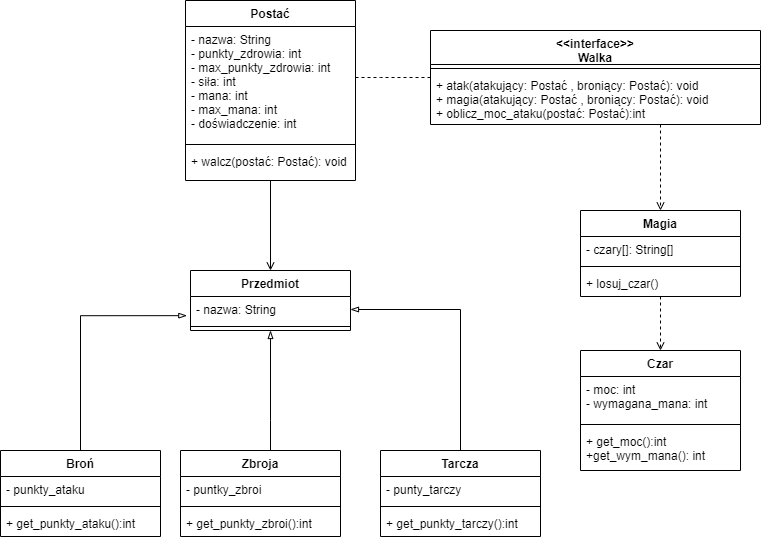

The diagram above was exported from draw.io. Its source (the exported page's mxGraphModel, read from the mxfile embedded in the PNG):
<mxGraphModel dx="1038" dy="548" grid="1" gridSize="10" guides="1" tooltips="1" connect="1" arrows="1" fold="1" page="1" pageScale="1" pageWidth="827" pageHeight="1169" math="0" shadow="0">
  <root>
    <mxCell id="0" />
    <mxCell id="1" parent="0" />
    <mxCell id="4uiurG2OyqvxofTO-5lB-51" style="edgeStyle=orthogonalEdgeStyle;rounded=0;orthogonalLoop=1;jettySize=auto;html=1;entryX=-0.023;entryY=0.737;entryDx=0;entryDy=0;entryPerimeter=0;endArrow=blockThin;endFill=0;" edge="1" parent="1" source="4uiurG2OyqvxofTO-5lB-24" target="4uiurG2OyqvxofTO-5lB-21">
      <mxGeometry relative="1" as="geometry" />
    </mxCell>
    <mxCell id="4uiurG2OyqvxofTO-5lB-24" value="Broń" style="swimlane;fontStyle=1;align=center;verticalAlign=top;childLayout=stackLayout;horizontal=1;startSize=26;horizontalStack=0;resizeParent=1;resizeParentMax=0;resizeLast=0;collapsible=1;marginBottom=0;" vertex="1" parent="1">
      <mxGeometry x="190" y="630" width="160" height="86" as="geometry" />
    </mxCell>
    <mxCell id="4uiurG2OyqvxofTO-5lB-25" value="- punkty_ataku" style="text;strokeColor=none;fillColor=none;align=left;verticalAlign=top;spacingLeft=4;spacingRight=4;overflow=hidden;rotatable=0;points=[[0,0.5],[1,0.5]];portConstraint=eastwest;" vertex="1" parent="4uiurG2OyqvxofTO-5lB-24">
      <mxGeometry y="26" width="160" height="26" as="geometry" />
    </mxCell>
    <mxCell id="4uiurG2OyqvxofTO-5lB-26" value="" style="line;strokeWidth=1;fillColor=none;align=left;verticalAlign=middle;spacingTop=-1;spacingLeft=3;spacingRight=3;rotatable=0;labelPosition=right;points=[];portConstraint=eastwest;" vertex="1" parent="4uiurG2OyqvxofTO-5lB-24">
      <mxGeometry y="52" width="160" height="8" as="geometry" />
    </mxCell>
    <mxCell id="4uiurG2OyqvxofTO-5lB-27" value="+ get_punkty_ataku():int" style="text;strokeColor=none;fillColor=none;align=left;verticalAlign=top;spacingLeft=4;spacingRight=4;overflow=hidden;rotatable=0;points=[[0,0.5],[1,0.5]];portConstraint=eastwest;" vertex="1" parent="4uiurG2OyqvxofTO-5lB-24">
      <mxGeometry y="60" width="160" height="26" as="geometry" />
    </mxCell>
    <mxCell id="4uiurG2OyqvxofTO-5lB-52" style="edgeStyle=orthogonalEdgeStyle;rounded=0;orthogonalLoop=1;jettySize=auto;html=1;endArrow=blockThin;endFill=0;" edge="1" parent="1" source="4uiurG2OyqvxofTO-5lB-28" target="4uiurG2OyqvxofTO-5lB-22">
      <mxGeometry relative="1" as="geometry">
        <mxPoint x="450.0799999999999" y="536" as="targetPoint" />
        <Array as="points">
          <mxPoint x="460" y="600" />
          <mxPoint x="460" y="600" />
        </Array>
      </mxGeometry>
    </mxCell>
    <mxCell id="4uiurG2OyqvxofTO-5lB-28" value="Zbroja" style="swimlane;fontStyle=1;align=center;verticalAlign=top;childLayout=stackLayout;horizontal=1;startSize=26;horizontalStack=0;resizeParent=1;resizeParentMax=0;resizeLast=0;collapsible=1;marginBottom=0;" vertex="1" parent="1">
      <mxGeometry x="370" y="630" width="160" height="86" as="geometry" />
    </mxCell>
    <mxCell id="4uiurG2OyqvxofTO-5lB-29" value="- puntky_zbroi" style="text;strokeColor=none;fillColor=none;align=left;verticalAlign=top;spacingLeft=4;spacingRight=4;overflow=hidden;rotatable=0;points=[[0,0.5],[1,0.5]];portConstraint=eastwest;" vertex="1" parent="4uiurG2OyqvxofTO-5lB-28">
      <mxGeometry y="26" width="160" height="26" as="geometry" />
    </mxCell>
    <mxCell id="4uiurG2OyqvxofTO-5lB-30" value="" style="line;strokeWidth=1;fillColor=none;align=left;verticalAlign=middle;spacingTop=-1;spacingLeft=3;spacingRight=3;rotatable=0;labelPosition=right;points=[];portConstraint=eastwest;" vertex="1" parent="4uiurG2OyqvxofTO-5lB-28">
      <mxGeometry y="52" width="160" height="8" as="geometry" />
    </mxCell>
    <mxCell id="4uiurG2OyqvxofTO-5lB-31" value="+ get_punkty_zbroi():int" style="text;strokeColor=none;fillColor=none;align=left;verticalAlign=top;spacingLeft=4;spacingRight=4;overflow=hidden;rotatable=0;points=[[0,0.5],[1,0.5]];portConstraint=eastwest;" vertex="1" parent="4uiurG2OyqvxofTO-5lB-28">
      <mxGeometry y="60" width="160" height="26" as="geometry" />
    </mxCell>
    <mxCell id="4uiurG2OyqvxofTO-5lB-53" style="edgeStyle=orthogonalEdgeStyle;rounded=0;orthogonalLoop=1;jettySize=auto;html=1;entryX=1;entryY=0.5;entryDx=0;entryDy=0;endArrow=blockThin;endFill=0;" edge="1" parent="1" source="4uiurG2OyqvxofTO-5lB-42" target="4uiurG2OyqvxofTO-5lB-21">
      <mxGeometry relative="1" as="geometry" />
    </mxCell>
    <mxCell id="4uiurG2OyqvxofTO-5lB-42" value="Tarcza" style="swimlane;fontStyle=1;align=center;verticalAlign=top;childLayout=stackLayout;horizontal=1;startSize=26;horizontalStack=0;resizeParent=1;resizeParentMax=0;resizeLast=0;collapsible=1;marginBottom=0;" vertex="1" parent="1">
      <mxGeometry x="570" y="630" width="160" height="86" as="geometry" />
    </mxCell>
    <mxCell id="4uiurG2OyqvxofTO-5lB-43" value="- punty_tarczy" style="text;strokeColor=none;fillColor=none;align=left;verticalAlign=top;spacingLeft=4;spacingRight=4;overflow=hidden;rotatable=0;points=[[0,0.5],[1,0.5]];portConstraint=eastwest;" vertex="1" parent="4uiurG2OyqvxofTO-5lB-42">
      <mxGeometry y="26" width="160" height="26" as="geometry" />
    </mxCell>
    <mxCell id="4uiurG2OyqvxofTO-5lB-44" value="" style="line;strokeWidth=1;fillColor=none;align=left;verticalAlign=middle;spacingTop=-1;spacingLeft=3;spacingRight=3;rotatable=0;labelPosition=right;points=[];portConstraint=eastwest;" vertex="1" parent="4uiurG2OyqvxofTO-5lB-42">
      <mxGeometry y="52" width="160" height="8" as="geometry" />
    </mxCell>
    <mxCell id="4uiurG2OyqvxofTO-5lB-45" value="+ get_punkty_tarczy():int" style="text;strokeColor=none;fillColor=none;align=left;verticalAlign=top;spacingLeft=4;spacingRight=4;overflow=hidden;rotatable=0;points=[[0,0.5],[1,0.5]];portConstraint=eastwest;" vertex="1" parent="4uiurG2OyqvxofTO-5lB-42">
      <mxGeometry y="60" width="160" height="26" as="geometry" />
    </mxCell>
    <mxCell id="4uiurG2OyqvxofTO-5lB-20" value="Przedmiot" style="swimlane;fontStyle=1;align=center;verticalAlign=top;childLayout=stackLayout;horizontal=1;startSize=26;horizontalStack=0;resizeParent=1;resizeParentMax=0;resizeLast=0;collapsible=1;marginBottom=0;" vertex="1" parent="1">
      <mxGeometry x="380" y="450" width="160" height="60" as="geometry" />
    </mxCell>
    <mxCell id="4uiurG2OyqvxofTO-5lB-21" value="- nazwa: String" style="text;strokeColor=none;fillColor=none;align=left;verticalAlign=top;spacingLeft=4;spacingRight=4;overflow=hidden;rotatable=0;points=[[0,0.5],[1,0.5]];portConstraint=eastwest;" vertex="1" parent="4uiurG2OyqvxofTO-5lB-20">
      <mxGeometry y="26" width="160" height="26" as="geometry" />
    </mxCell>
    <mxCell id="4uiurG2OyqvxofTO-5lB-22" value="" style="line;strokeWidth=1;fillColor=none;align=left;verticalAlign=middle;spacingTop=-1;spacingLeft=3;spacingRight=3;rotatable=0;labelPosition=right;points=[];portConstraint=eastwest;" vertex="1" parent="4uiurG2OyqvxofTO-5lB-20">
      <mxGeometry y="52" width="160" height="8" as="geometry" />
    </mxCell>
    <mxCell id="4uiurG2OyqvxofTO-5lB-65" style="edgeStyle=orthogonalEdgeStyle;rounded=0;orthogonalLoop=1;jettySize=auto;html=1;entryX=0.5;entryY=0;entryDx=0;entryDy=0;endArrow=open;endFill=0;" edge="1" parent="1" source="4uiurG2OyqvxofTO-5lB-2" target="4uiurG2OyqvxofTO-5lB-20">
      <mxGeometry relative="1" as="geometry" />
    </mxCell>
    <mxCell id="4uiurG2OyqvxofTO-5lB-64" style="edgeStyle=orthogonalEdgeStyle;rounded=0;orthogonalLoop=1;jettySize=auto;html=1;endArrow=none;endFill=0;dashed=1;" edge="1" parent="1" source="4uiurG2OyqvxofTO-5lB-3" target="4uiurG2OyqvxofTO-5lB-60">
      <mxGeometry relative="1" as="geometry">
        <Array as="points">
          <mxPoint x="570" y="257" />
          <mxPoint x="570" y="257" />
        </Array>
      </mxGeometry>
    </mxCell>
    <mxCell id="4uiurG2OyqvxofTO-5lB-66" style="edgeStyle=orthogonalEdgeStyle;rounded=0;orthogonalLoop=1;jettySize=auto;html=1;entryX=0.5;entryY=0;entryDx=0;entryDy=0;endArrow=open;endFill=0;dashed=1;" edge="1" parent="1" source="4uiurG2OyqvxofTO-5lB-60" target="4uiurG2OyqvxofTO-5lB-11">
      <mxGeometry relative="1" as="geometry">
        <Array as="points">
          <mxPoint x="850" y="350" />
          <mxPoint x="850" y="350" />
        </Array>
      </mxGeometry>
    </mxCell>
    <mxCell id="4uiurG2OyqvxofTO-5lB-60" value="&lt;&lt;interface&gt;&gt;&#10;Walka" style="swimlane;fontStyle=1;align=center;verticalAlign=top;childLayout=stackLayout;horizontal=1;startSize=34;horizontalStack=0;resizeParent=1;resizeParentMax=0;resizeLast=0;collapsible=1;marginBottom=0;" vertex="1" parent="1">
      <mxGeometry x="620" y="210" width="330" height="94" as="geometry" />
    </mxCell>
    <mxCell id="4uiurG2OyqvxofTO-5lB-62" value="" style="line;strokeWidth=1;fillColor=none;align=left;verticalAlign=middle;spacingTop=-1;spacingLeft=3;spacingRight=3;rotatable=0;labelPosition=right;points=[];portConstraint=eastwest;" vertex="1" parent="4uiurG2OyqvxofTO-5lB-60">
      <mxGeometry y="34" width="330" height="8" as="geometry" />
    </mxCell>
    <mxCell id="4uiurG2OyqvxofTO-5lB-63" value="+ atak(atakujący: Postać , broniący: Postać): void&#10;+ magia(atakujący: Postać , broniący: Postać): void&#10;+ oblicz_moc_ataku(postać: Postać):int" style="text;strokeColor=none;fillColor=none;align=left;verticalAlign=top;spacingLeft=4;spacingRight=4;overflow=hidden;rotatable=0;points=[[0,0.5],[1,0.5]];portConstraint=eastwest;" vertex="1" parent="4uiurG2OyqvxofTO-5lB-60">
      <mxGeometry y="42" width="330" height="52" as="geometry" />
    </mxCell>
    <mxCell id="4uiurG2OyqvxofTO-5lB-2" value="Postać" style="swimlane;fontStyle=1;align=center;verticalAlign=top;childLayout=stackLayout;horizontal=1;startSize=26;horizontalStack=0;resizeParent=1;resizeParentMax=0;resizeLast=0;collapsible=1;marginBottom=0;" vertex="1" parent="1">
      <mxGeometry x="375" y="180" width="170" height="180" as="geometry">
        <mxRectangle x="340" y="200" width="70" height="26" as="alternateBounds" />
      </mxGeometry>
    </mxCell>
    <mxCell id="4uiurG2OyqvxofTO-5lB-3" value="- nazwa: String&#10;- punkty_zdrowia: int&#10;- max_punkty_zdrowia: int&#10;- siła: int&#10;- mana: int&#10;- max_mana: int&#10;- doświadczenie: int&#10;&#10; " style="text;strokeColor=none;fillColor=none;align=left;verticalAlign=top;spacingLeft=4;spacingRight=4;overflow=hidden;rotatable=0;points=[[0,0.5],[1,0.5]];portConstraint=eastwest;" vertex="1" parent="4uiurG2OyqvxofTO-5lB-2">
      <mxGeometry y="26" width="170" height="114" as="geometry" />
    </mxCell>
    <mxCell id="4uiurG2OyqvxofTO-5lB-4" value="" style="line;strokeWidth=1;fillColor=none;align=left;verticalAlign=middle;spacingTop=-1;spacingLeft=3;spacingRight=3;rotatable=0;labelPosition=right;points=[];portConstraint=eastwest;" vertex="1" parent="4uiurG2OyqvxofTO-5lB-2">
      <mxGeometry y="140" width="170" height="8" as="geometry" />
    </mxCell>
    <mxCell id="4uiurG2OyqvxofTO-5lB-5" value="+ walcz(postać: Postać): void&#10;" style="text;strokeColor=none;fillColor=none;align=left;verticalAlign=top;spacingLeft=4;spacingRight=4;overflow=hidden;rotatable=0;points=[[0,0.5],[1,0.5]];portConstraint=eastwest;" vertex="1" parent="4uiurG2OyqvxofTO-5lB-2">
      <mxGeometry y="148" width="170" height="32" as="geometry" />
    </mxCell>
    <mxCell id="4uiurG2OyqvxofTO-5lB-55" value="Czar" style="swimlane;fontStyle=1;align=center;verticalAlign=top;childLayout=stackLayout;horizontal=1;startSize=26;horizontalStack=0;resizeParent=1;resizeParentMax=0;resizeLast=0;collapsible=1;marginBottom=0;" vertex="1" parent="1">
      <mxGeometry x="770" y="530" width="160" height="120" as="geometry" />
    </mxCell>
    <mxCell id="4uiurG2OyqvxofTO-5lB-56" value="- moc: int&#10;- wymagana_mana: int" style="text;strokeColor=none;fillColor=none;align=left;verticalAlign=top;spacingLeft=4;spacingRight=4;overflow=hidden;rotatable=0;points=[[0,0.5],[1,0.5]];portConstraint=eastwest;" vertex="1" parent="4uiurG2OyqvxofTO-5lB-55">
      <mxGeometry y="26" width="160" height="44" as="geometry" />
    </mxCell>
    <mxCell id="4uiurG2OyqvxofTO-5lB-57" value="" style="line;strokeWidth=1;fillColor=none;align=left;verticalAlign=middle;spacingTop=-1;spacingLeft=3;spacingRight=3;rotatable=0;labelPosition=right;points=[];portConstraint=eastwest;" vertex="1" parent="4uiurG2OyqvxofTO-5lB-55">
      <mxGeometry y="70" width="160" height="8" as="geometry" />
    </mxCell>
    <mxCell id="4uiurG2OyqvxofTO-5lB-58" value="+ get_moc():int&#10;+get_wym_mana(): int" style="text;strokeColor=none;fillColor=none;align=left;verticalAlign=top;spacingLeft=4;spacingRight=4;overflow=hidden;rotatable=0;points=[[0,0.5],[1,0.5]];portConstraint=eastwest;" vertex="1" parent="4uiurG2OyqvxofTO-5lB-55">
      <mxGeometry y="78" width="160" height="42" as="geometry" />
    </mxCell>
    <mxCell id="4uiurG2OyqvxofTO-5lB-72" style="edgeStyle=orthogonalEdgeStyle;rounded=0;orthogonalLoop=1;jettySize=auto;html=1;entryX=0.5;entryY=0;entryDx=0;entryDy=0;dashed=1;endArrow=open;endFill=0;" edge="1" parent="1" source="4uiurG2OyqvxofTO-5lB-11" target="4uiurG2OyqvxofTO-5lB-55">
      <mxGeometry relative="1" as="geometry" />
    </mxCell>
    <mxCell id="4uiurG2OyqvxofTO-5lB-11" value="Magia" style="swimlane;fontStyle=1;align=center;verticalAlign=top;childLayout=stackLayout;horizontal=1;startSize=26;horizontalStack=0;resizeParent=1;resizeParentMax=0;resizeLast=0;collapsible=1;marginBottom=0;" vertex="1" parent="1">
      <mxGeometry x="770" y="390" width="160" height="86" as="geometry" />
    </mxCell>
    <mxCell id="4uiurG2OyqvxofTO-5lB-12" value="- czary[]: String[]" style="text;strokeColor=none;fillColor=none;align=left;verticalAlign=top;spacingLeft=4;spacingRight=4;overflow=hidden;rotatable=0;points=[[0,0.5],[1,0.5]];portConstraint=eastwest;" vertex="1" parent="4uiurG2OyqvxofTO-5lB-11">
      <mxGeometry y="26" width="160" height="26" as="geometry" />
    </mxCell>
    <mxCell id="4uiurG2OyqvxofTO-5lB-13" value="" style="line;strokeWidth=1;fillColor=none;align=left;verticalAlign=middle;spacingTop=-1;spacingLeft=3;spacingRight=3;rotatable=0;labelPosition=right;points=[];portConstraint=eastwest;" vertex="1" parent="4uiurG2OyqvxofTO-5lB-11">
      <mxGeometry y="52" width="160" height="8" as="geometry" />
    </mxCell>
    <mxCell id="4uiurG2OyqvxofTO-5lB-14" value="+ losuj_czar()" style="text;strokeColor=none;fillColor=none;align=left;verticalAlign=top;spacingLeft=4;spacingRight=4;overflow=hidden;rotatable=0;points=[[0,0.5],[1,0.5]];portConstraint=eastwest;" vertex="1" parent="4uiurG2OyqvxofTO-5lB-11">
      <mxGeometry y="60" width="160" height="26" as="geometry" />
    </mxCell>
  </root>
</mxGraphModel>